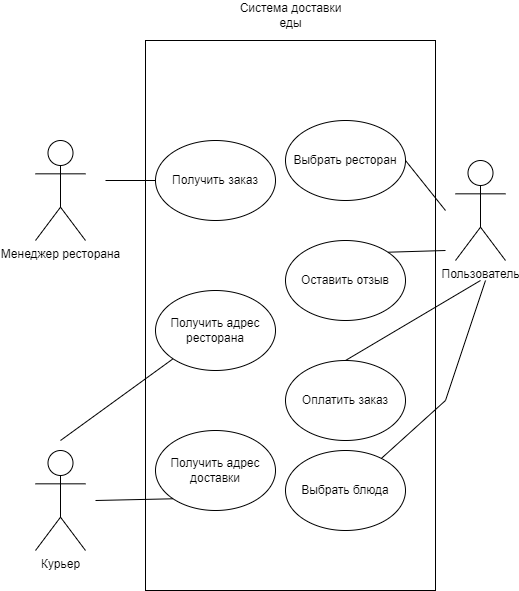

The diagram above was exported from draw.io. Its source (the exported page's mxGraphModel, read from the mxfile embedded in the PNG):
<mxGraphModel dx="1221" dy="688" grid="1" gridSize="10" guides="1" tooltips="1" connect="1" arrows="1" fold="1" page="1" pageScale="1" pageWidth="1169" pageHeight="826" background="none" math="0" shadow="0">
  <root>
    <mxCell id="0" />
    <mxCell id="1" parent="0" />
    <mxCell id="Hq6Lp0IB4n0zwmXdSqfd-71" value="" style="rounded=0;whiteSpace=wrap;html=1;fillColor=none;" vertex="1" parent="1">
      <mxGeometry x="420" y="70" width="290" height="550" as="geometry" />
    </mxCell>
    <mxCell id="Hq6Lp0IB4n0zwmXdSqfd-41" value="Пользователь" style="shape=umlActor;verticalLabelPosition=bottom;verticalAlign=top;html=1;outlineConnect=0;" vertex="1" parent="1">
      <mxGeometry x="730" y="190" width="50" height="100" as="geometry" />
    </mxCell>
    <mxCell id="Hq6Lp0IB4n0zwmXdSqfd-47" value="Курьер" style="shape=umlActor;verticalLabelPosition=bottom;verticalAlign=top;html=1;outlineConnect=0;" vertex="1" parent="1">
      <mxGeometry x="310" y="480" width="50" height="100" as="geometry" />
    </mxCell>
    <mxCell id="Hq6Lp0IB4n0zwmXdSqfd-50" value="Менеджер ресторана" style="shape=umlActor;verticalLabelPosition=bottom;verticalAlign=top;html=1;outlineConnect=0;" vertex="1" parent="1">
      <mxGeometry x="310" y="170" width="50" height="100" as="geometry" />
    </mxCell>
    <mxCell id="Hq6Lp0IB4n0zwmXdSqfd-52" value="Выбрать ресторан" style="ellipse;whiteSpace=wrap;html=1;" vertex="1" parent="1">
      <mxGeometry x="560" y="150" width="120" height="80" as="geometry" />
    </mxCell>
    <mxCell id="Hq6Lp0IB4n0zwmXdSqfd-53" value="Оставить отзыв" style="ellipse;whiteSpace=wrap;html=1;" vertex="1" parent="1">
      <mxGeometry x="560" y="270" width="120" height="80" as="geometry" />
    </mxCell>
    <mxCell id="Hq6Lp0IB4n0zwmXdSqfd-55" value="Выбрать блюда" style="ellipse;whiteSpace=wrap;html=1;" vertex="1" parent="1">
      <mxGeometry x="560" y="480" width="120" height="80" as="geometry" />
    </mxCell>
    <mxCell id="Hq6Lp0IB4n0zwmXdSqfd-56" value="Оплатить заказ" style="ellipse;whiteSpace=wrap;html=1;" vertex="1" parent="1">
      <mxGeometry x="560" y="390" width="120" height="80" as="geometry" />
    </mxCell>
    <mxCell id="Hq6Lp0IB4n0zwmXdSqfd-58" value="" style="endArrow=none;html=1;rounded=0;exitX=1;exitY=0;exitDx=0;exitDy=0;" edge="1" parent="1" source="Hq6Lp0IB4n0zwmXdSqfd-53">
      <mxGeometry width="50" height="50" relative="1" as="geometry">
        <mxPoint x="580" y="330" as="sourcePoint" />
        <mxPoint x="720" y="280" as="targetPoint" />
      </mxGeometry>
    </mxCell>
    <mxCell id="Hq6Lp0IB4n0zwmXdSqfd-59" value="" style="endArrow=none;html=1;rounded=0;exitX=1;exitY=0.5;exitDx=0;exitDy=0;" edge="1" parent="1" source="Hq6Lp0IB4n0zwmXdSqfd-52">
      <mxGeometry width="50" height="50" relative="1" as="geometry">
        <mxPoint x="672.4264068711927" y="301.7157287525381" as="sourcePoint" />
        <mxPoint x="720" y="240" as="targetPoint" />
      </mxGeometry>
    </mxCell>
    <mxCell id="Hq6Lp0IB4n0zwmXdSqfd-61" value="" style="endArrow=none;html=1;rounded=0;" edge="1" parent="1" source="Hq6Lp0IB4n0zwmXdSqfd-55">
      <mxGeometry width="50" height="50" relative="1" as="geometry">
        <mxPoint x="840" y="230" as="sourcePoint" />
        <mxPoint x="760" y="310" as="targetPoint" />
        <Array as="points">
          <mxPoint x="720" y="430" />
        </Array>
      </mxGeometry>
    </mxCell>
    <mxCell id="Hq6Lp0IB4n0zwmXdSqfd-62" value="" style="endArrow=none;html=1;rounded=0;entryX=0.5;entryY=0;entryDx=0;entryDy=0;" edge="1" parent="1" target="Hq6Lp0IB4n0zwmXdSqfd-56">
      <mxGeometry width="50" height="50" relative="1" as="geometry">
        <mxPoint x="755" y="310" as="sourcePoint" />
        <mxPoint x="800" y="290" as="targetPoint" />
      </mxGeometry>
    </mxCell>
    <mxCell id="Hq6Lp0IB4n0zwmXdSqfd-63" value="Получить адрес доставки" style="ellipse;whiteSpace=wrap;html=1;" vertex="1" parent="1">
      <mxGeometry x="430" y="460" width="120" height="80" as="geometry" />
    </mxCell>
    <mxCell id="Hq6Lp0IB4n0zwmXdSqfd-64" value="Получить адрес ресторана" style="ellipse;whiteSpace=wrap;html=1;" vertex="1" parent="1">
      <mxGeometry x="430" y="320" width="120" height="80" as="geometry" />
    </mxCell>
    <mxCell id="Hq6Lp0IB4n0zwmXdSqfd-65" value="Получить заказ" style="ellipse;whiteSpace=wrap;html=1;" vertex="1" parent="1">
      <mxGeometry x="430" y="170" width="120" height="80" as="geometry" />
    </mxCell>
    <mxCell id="Hq6Lp0IB4n0zwmXdSqfd-67" value="" style="endArrow=none;html=1;rounded=0;entryX=0;entryY=1;entryDx=0;entryDy=0;" edge="1" parent="1" target="Hq6Lp0IB4n0zwmXdSqfd-63">
      <mxGeometry width="50" height="50" relative="1" as="geometry">
        <mxPoint x="370" y="530" as="sourcePoint" />
        <mxPoint x="730" y="290" as="targetPoint" />
      </mxGeometry>
    </mxCell>
    <mxCell id="Hq6Lp0IB4n0zwmXdSqfd-68" value="" style="endArrow=none;html=1;rounded=0;entryX=0;entryY=1;entryDx=0;entryDy=0;" edge="1" parent="1" target="Hq6Lp0IB4n0zwmXdSqfd-64">
      <mxGeometry width="50" height="50" relative="1" as="geometry">
        <mxPoint x="335" y="470" as="sourcePoint" />
        <mxPoint x="730" y="290" as="targetPoint" />
      </mxGeometry>
    </mxCell>
    <mxCell id="Hq6Lp0IB4n0zwmXdSqfd-70" value="" style="endArrow=none;html=1;rounded=0;" edge="1" parent="1">
      <mxGeometry width="50" height="50" relative="1" as="geometry">
        <mxPoint x="430" y="210" as="sourcePoint" />
        <mxPoint x="380" y="210" as="targetPoint" />
      </mxGeometry>
    </mxCell>
    <mxCell id="Hq6Lp0IB4n0zwmXdSqfd-72" value="Система доставки еды" style="text;html=1;strokeColor=none;fillColor=none;align=center;verticalAlign=middle;whiteSpace=wrap;rounded=0;" vertex="1" parent="1">
      <mxGeometry x="502.5" y="30" width="125" height="30" as="geometry" />
    </mxCell>
  </root>
</mxGraphModel>